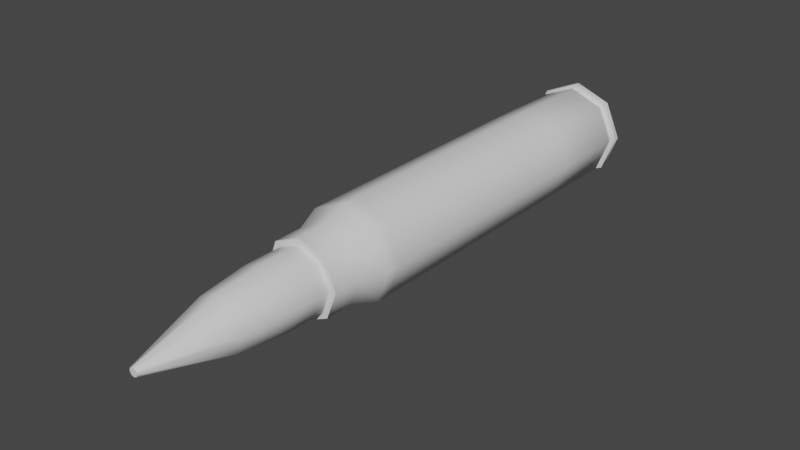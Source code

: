 # Source: bullet.blend  (saved by Blender 3.3.6; exported with 4.5.12 LTS)
import bpy
from mathutils import Matrix  # noqa: F401  (used for matrix-valued properties, if any)

bpy.ops.wm.read_factory_settings(use_empty=True)
scene = bpy.context.scene
scene.name = 'Scene'

# ---- collections
col_collection = bpy.data.collections.new('Collection'); scene.collection.children.link(col_collection)

# ---- materials (node trees are filled in below, after node groups)
mat_messing = bpy.data.materials.new('Messing')
mat_messing.use_transparent_shadow = False
mat_material23 = bpy.data.materials.new('material23')
mat_material23.use_transparent_shadow = False

# ---- material node trees
mat_messing.use_nodes = True; mat_messing.node_tree.nodes.clear()
_N = mat_messing.node_tree.nodes; _L = mat_messing.node_tree.links
n0 = _N.new('ShaderNodeBsdfPrincipled'); n0.name = 'Principled BSDF'; n0.location = (10, 300)
n0.distribution = 'GGX'
n0.subsurface_method = 'RANDOM_WALK_SKIN'
n0.inputs[3].default_value = 1.45
n0.inputs[27].default_value = (0.0, 0.0, 0.0, 1.0)
n0.inputs[28].default_value = 1.0
n1 = _N.new('ShaderNodeOutputMaterial'); n1.name = 'Material Output'; n1.location = (300, 300)
_L.new(n0.outputs[0], n1.inputs[0])
n1.is_active_output = True
mat_material23.use_nodes = True; mat_material23.node_tree.nodes.clear()
_N = mat_material23.node_tree.nodes; _L = mat_material23.node_tree.links
n0 = _N.new('ShaderNodeBsdfPrincipled'); n0.name = 'Principled BSDF'; n0.location = (10, 300)
n0.distribution = 'GGX'
n0.subsurface_method = 'RANDOM_WALK_SKIN'
n0.inputs[3].default_value = 1.45
n0.inputs[27].default_value = (0.0, 0.0, 0.0, 1.0)
n0.inputs[28].default_value = 1.0
n1 = _N.new('ShaderNodeOutputMaterial'); n1.name = 'Material Output'; n1.location = (300, 300)
_L.new(n0.outputs[0], n1.inputs[0])
n1.is_active_output = True

# ---- world
world_world = bpy.data.worlds.new('World'); scene.world = world_world
world_world.use_nodes = True; world_world.node_tree.nodes.clear()
_N = world_world.node_tree.nodes; _L = world_world.node_tree.links
n0 = _N.new('ShaderNodeOutputWorld'); n0.name = 'World Output'; n0.location = (300, 300)
n1 = _N.new('ShaderNodeBackground'); n1.name = 'Background'; n1.location = (10, 300)
n1.inputs[0].default_value = (0.05088, 0.05088, 0.05088, 1.0)
_L.new(n1.outputs[0], n0.inputs[0])
n0.is_active_output = True
world_world.color = (0.05088, 0.05088, 0.05088)
world_world.use_sun_shadow = False
world_world.sun_shadow_jitter_overblur = 0.0

# ---- meshes
me_bullet = bpy.data.meshes.new('bullet')
me_bullet.from_pydata([(0.1964, 1.335, 0.0), (0.1964, 0.9876, 0.0), (0.1389, 0.9876, -0.1389), (0.1389, 1.335, -0.1389), (-8.586e-09, 0.9876, -0.1964), (-8.586e-09, 1.335, -0.1964), (-0.1389, 0.9876, -0.1389), (-0.1389, 1.335, -0.1389), (-0.1964, 0.9876, 1.717e-08), (-0.1964, 1.335, 1.717e-08), (-0.1389, 0.9876, 0.1389), (-0.1389, 1.335, 0.1389), (2.342e-09, 0.9876, 0.1964), (2.342e-09, 1.335, 0.1964), (0.1389, 0.9876, 0.1389), (0.1389, 1.335, 0.1389), (0.1964, 0.6399, 0.0), (0.1389, 0.6399, -0.1389), (-8.586e-09, 0.6399, -0.1964), (-0.1389, 0.6399, -0.1389), (-0.1964, 0.6399, 1.717e-08), (-0.1389, 0.6399, 0.1389), (2.342e-09, 0.6399, 0.1964), (0.1389, 0.6399, 0.1389), (0.1964, 0.2923, 0.0), (0.1389, 0.2923, -0.1389), (-8.586e-09, 0.2923, -0.1964), (-0.1389, 0.2923, -0.1389), (-0.1964, 0.2923, 1.717e-08), (-0.1389, 0.2923, 0.1389), (2.342e-09, 0.2923, 0.1964), (0.1389, 0.2923, 0.1389), (0.1964, -0.05539, 0.0), (0.1389, -0.05539, -0.1389), (-8.586e-09, -0.05539, -0.1964), (-0.1389, -0.05539, -0.1389), (-0.1964, -0.05539, 1.717e-08), (-0.1389, -0.05539, 0.1389), (2.342e-09, -0.05539, 0.1964), (0.1389, -0.05539, 0.1389), (0.0004151, -0.09557, 0.0004151), (6.447e-10, -0.09557, 0.0005871), (-0.0004151, -0.09557, 0.0004151), (-0.0005871, -0.09557, -2.208e-11), (-0.0004151, -0.09557, -0.0004151), (7.46e-10, -0.09557, -0.0005871), (0.0004151, -0.09557, -0.0004151), (0.0005871, -0.09557, 7.34e-11), (0.01735, 2.309, 1.828e-09), (0.01227, 2.309, -0.01227), (5.006e-08, 2.309, -0.01735), (-0.01227, 2.309, -0.01227), (-0.01735, 2.309, -3.109e-10), (-0.01227, 2.309, 0.01227), (4.973e-08, 2.309, 0.01735), (0.01227, 2.309, 0.01227), (0.1389, 1.391, -0.1389), (0.1964, 1.391, 3.552e-09), (0.1389, 1.391, 0.1389), (-1.699e-08, 1.391, -0.1964), (-0.1389, 1.391, -0.1389), (-0.1964, 1.391, 1.362e-08), (-0.1389, 1.391, 0.1389), (-1.317e-08, 1.391, 0.1964), (0.1104, 1.495, -0.1104), (0.1562, 1.495, 8.488e-09), (-2.686e-08, 1.495, -0.1562), (0.1104, 1.495, 0.1104), (-2.705e-08, 1.495, 0.1562), (-0.1104, 1.495, -0.1104), (-0.1562, 1.495, 5.168e-09), (-0.1104, 1.495, 0.1104), (0.1104, 1.614, -0.1104), (0.1562, 1.614, 7.75e-09), (-9.092e-09, 1.614, -0.1562), (0.1104, 1.614, 0.1104), (-0.1104, 1.614, -0.1104), (-7.801e-09, 1.614, 0.1562), (-0.1104, 1.614, 0.1104), (-0.1562, 1.614, 5.906e-09), (0.09241, 1.614, -0.09241), (0.1307, 1.614, 9.358e-09), (-7.301e-09, 1.614, -0.1307), (0.09241, 1.614, 0.09241), (-0.09241, 1.614, -0.09241), (-6.833e-09, 1.614, 0.1307), (-0.1307, 1.614, 2.067e-09), (-0.09241, 1.614, 0.09241), (0.09241, 1.774, -0.09241), (0.1307, 1.774, 1.172e-08), (-2.045e-08, 1.774, -0.1307), (0.09241, 1.774, 0.09241), (-0.09241, 1.774, -0.09241), (-2.471e-08, 1.774, 0.1307), (-0.1307, 1.774, -2.965e-10), (-0.09241, 1.774, 0.09241), (0.07623, 1.98, -0.07623), (0.1078, 1.98, 1.011e-08), (7.125e-10, 1.98, -0.1078), (0.07623, 1.98, 0.07623), (-0.07623, 1.98, -0.07623), (-6.279e-09, 1.98, 0.1078), (-0.1078, 1.98, -6.901e-10), (-0.07623, 1.98, 0.07623), (0.1831, -0.0759, 3.052e-09), (0.1295, -0.0759, -0.1295), (0.1295, -0.0759, 0.1295), (-4.951e-09, -0.0759, -0.1831), (-0.1295, -0.0759, -0.1295), (-0.1831, -0.0759, 1.295e-08), (-0.1295, -0.0759, 0.1295), (-8.691e-10, -0.0759, 0.1831), (0.1831, -0.08885, 6.364e-09), (0.1295, -0.08885, -0.1295), (0.1295, -0.08885, 0.1295), (-1.675e-09, -0.08885, -0.1831), (-4.216e-09, -0.08885, 0.1831), (-0.1295, -0.08885, -0.1295), (-0.1831, -0.08885, 9.643e-09), (-0.1295, -0.08885, 0.1295), (0.2055, -0.08885, 1.648e-08), (0.1453, -0.08885, -0.1453), (0.1453, -0.08885, 0.1453), (5.208e-09, -0.08885, -0.2055), (-1.182e-08, -0.08885, 0.2055), (-0.1453, -0.08885, -0.1453), (-0.1453, -0.08885, 0.1453), (-0.2055, -0.08885, 1.482e-09), (0.2055, -0.1086, 1.648e-08), (0.1453, -0.1086, -0.1453), (0.1453, -0.1086, 0.1453), (5.144e-09, -0.1086, -0.2055), (-1.188e-08, -0.1086, 0.2055), (-0.1453, -0.1086, -0.1453), (-0.1453, -0.1086, 0.1453), (-0.2055, -0.1086, 1.482e-09), (0.106, -0.1086, 8.831e-09), (0.07492, -0.1086, -0.07492), (0.07492, -0.1086, 0.07492), (2.985e-09, -0.1086, -0.106), (-6.46e-09, -0.1086, 0.106), (-0.07492, -0.1086, -0.07492), (-0.07492, -0.1086, 0.07492), (-0.106, -0.1086, 4.322e-10), (0.106, -0.09815, 1.125e-08), (0.07492, -0.09815, -0.07492), (0.07492, -0.09815, 0.07492), (5.313e-09, -0.09815, -0.106), (-8.965e-09, -0.09815, 0.106), (-0.07492, -0.09815, -0.07492), (-0.07492, -0.09815, 0.07492), (-0.106, -0.09815, -1.985e-09), (0.09692, -0.09815, 1.144e-08), (0.06853, -0.09815, -0.06853), (0.06853, -0.09815, 0.06853), (6.011e-09, -0.09815, -0.09692), (-9.351e-09, -0.09815, 0.09692), (-0.06853, -0.09815, -0.06853), (-0.06853, -0.09815, 0.06853), (-0.09692, -0.09815, -2.966e-09), (0.09692, -0.1086, 1.052e-08), (0.06853, -0.1086, -0.06853), (0.06853, -0.1086, 0.06853), (4.943e-09, -0.1086, -0.09692), (-8.588e-09, -0.1086, 0.09692), (-0.06853, -0.1086, -0.06853), (-0.06853, -0.1086, 0.06853), (-0.09692, -0.1086, -2.05e-09), (0.03899, -0.1086, 3.887e-09), (0.02757, -0.1086, -0.02757), (0.02757, -0.1086, 0.02757), (1.642e-09, -0.1086, -0.03899), (-3.108e-09, -0.1086, 0.03899), (-0.02757, -0.1086, -0.02757), (-0.02757, -0.1086, 0.02757), (-0.03899, -0.1086, -4.778e-10)], [], [(0, 1, 2, 3), (3, 2, 4, 5), (5, 4, 6, 7), (7, 6, 8, 9), (9, 8, 10, 11), (11, 10, 12, 13), (13, 12, 14, 15), (15, 14, 1, 0), (1, 16, 17, 2), (2, 17, 18, 4), (4, 18, 19, 6), (6, 19, 20, 8), (8, 20, 21, 10), (10, 21, 22, 12), (12, 22, 23, 14), (14, 23, 16, 1), (16, 24, 25, 17), (17, 25, 26, 18), (18, 26, 27, 19), (19, 27, 28, 20), (20, 28, 29, 21), (21, 29, 30, 22), (22, 30, 31, 23), (23, 31, 24, 16), (24, 32, 33, 25), (25, 33, 34, 26), (26, 34, 35, 27), (27, 35, 36, 28), (28, 36, 37, 29), (29, 37, 38, 30), (30, 38, 39, 31), (31, 39, 32, 24), (40, 41, 42, 43, 44, 45, 46, 47), (48, 49, 50, 51, 52, 53, 54, 55), (0, 3, 56, 57), (15, 0, 57, 58), (3, 5, 59, 56), (5, 7, 60, 59), (7, 9, 61, 60), (9, 11, 62, 61), (11, 13, 63, 62), (13, 15, 58, 63), (57, 56, 64, 65), (56, 59, 66, 64), (58, 57, 65, 67), (63, 58, 67, 68), (59, 60, 69, 66), (60, 61, 70, 69), (61, 62, 71, 70), (62, 63, 68, 71), (65, 64, 72, 73), (64, 66, 74, 72), (67, 65, 73, 75), (66, 69, 76, 74), (68, 67, 75, 77), (71, 68, 77, 78), (69, 70, 79, 76), (70, 71, 78, 79), (73, 72, 80, 81), (72, 74, 82, 80), (75, 73, 81, 83), (74, 76, 84, 82), (77, 75, 83, 85), (76, 79, 86, 84), (78, 77, 85, 87), (79, 78, 87, 86), (81, 80, 88, 89), (80, 82, 90, 88), (83, 81, 89, 91), (82, 84, 92, 90), (85, 83, 91, 93), (84, 86, 94, 92), (87, 85, 93, 95), (86, 87, 95, 94), (89, 88, 96, 97), (88, 90, 98, 96), (91, 89, 97, 99), (90, 92, 100, 98), (93, 91, 99, 101), (92, 94, 102, 100), (95, 93, 101, 103), (94, 95, 103, 102), (97, 96, 49, 48), (96, 98, 50, 49), (99, 97, 48, 55), (98, 100, 51, 50), (101, 99, 55, 54), (100, 102, 52, 51), (103, 101, 54, 53), (102, 103, 53, 52), (33, 32, 104, 105), (32, 39, 106, 104), (34, 33, 105, 107), (35, 34, 107, 108), (36, 35, 108, 109), (37, 36, 109, 110), (38, 37, 110, 111), (39, 38, 111, 106), (105, 104, 112, 113), (104, 106, 114, 112), (107, 105, 113, 115), (106, 111, 116, 114), (108, 107, 115, 117), (109, 108, 117, 118), (110, 109, 118, 119), (111, 110, 119, 116), (113, 112, 120, 121), (112, 114, 122, 120), (115, 113, 121, 123), (114, 116, 124, 122), (117, 115, 123, 125), (116, 119, 126, 124), (118, 117, 125, 127), (119, 118, 127, 126), (121, 120, 128, 129), (120, 122, 130, 128), (123, 121, 129, 131), (122, 124, 132, 130), (125, 123, 131, 133), (124, 126, 134, 132), (127, 125, 133, 135), (126, 127, 135, 134), (129, 128, 136, 137), (128, 130, 138, 136), (131, 129, 137, 139), (130, 132, 140, 138), (133, 131, 139, 141), (132, 134, 142, 140), (135, 133, 141, 143), (134, 135, 143, 142), (137, 136, 144, 145), (136, 138, 146, 144), (139, 137, 145, 147), (138, 140, 148, 146), (141, 139, 147, 149), (140, 142, 150, 148), (143, 141, 149, 151), (142, 143, 151, 150), (145, 144, 152, 153), (144, 146, 154, 152), (147, 145, 153, 155), (146, 148, 156, 154), (149, 147, 155, 157), (148, 150, 158, 156), (151, 149, 157, 159), (150, 151, 159, 158), (153, 152, 160, 161), (152, 154, 162, 160), (155, 153, 161, 163), (154, 156, 164, 162), (157, 155, 163, 165), (156, 158, 166, 164), (159, 157, 165, 167), (158, 159, 167, 166), (161, 160, 168, 169), (160, 162, 170, 168), (163, 161, 169, 171), (162, 164, 172, 170), (165, 163, 171, 173), (164, 166, 174, 172), (167, 165, 173, 175), (166, 167, 175, 174), (169, 168, 47, 46), (168, 170, 40, 47), (171, 169, 46, 45), (170, 172, 41, 40), (173, 171, 45, 44), (172, 174, 42, 41), (175, 173, 44, 43), (174, 175, 43, 42)])
me_bullet.polygons.foreach_set('use_smooth', [True] * 170)
me_bullet.polygons.foreach_set('material_index', [0, 0, 0, 0, 0, 0, 0, 0, 0, 0, 0, 0, 0, 0, 0, 0, 0, 0, 0, 0, 0, 0, 0, 0, 0, 0, 0, 0, 0, 0, 0, 0, 0, 1, 0, 0, 0, 0, 0, 0, 0, 0, 0, 0, 0, 0, 0, 0, 0, 0, 0, 0, 0, 0, 0, 0, 0, 0, 0, 0, 0, 0, 0, 0, 0, 0, 1, 1, 1, 1, 1, 1, 1, 1, 1, 1, 1, 1, 1, 1, 1, 1, 1, 1, 1, 1, 1, 1, 1, 1, 0, 0, 0, 0, 0, 0, 0, 0, 0, 0, 0, 0, 0, 0, 0, 0, 0, 0, 0, 0, 0, 0, 0, 0, 0, 0, 0, 0, 0, 0, 0, 0, 0, 0, 0, 0, 0, 0, 0, 0, 0, 0, 0, 0, 0, 0, 0, 0, 0, 0, 0, 0, 0, 0, 0, 0, 0, 0, 0, 0, 0, 0, 0, 0, 0, 0, 0, 0, 0, 0, 0, 0, 0, 0, 0, 0, 0, 0, 0, 0])
_k = set([(40, 47), (40, 170), (42, 43), (42, 174), (43, 44), (43, 175), (44, 173), (46, 47), (47, 168), (48, 49), (48, 55), (49, 50), (50, 51), (51, 52), (52, 53), (53, 54), (54, 55), (72, 73), (72, 74), (73, 75), (74, 76), (75, 77), (76, 79), (77, 78), (78, 79), (80, 81), (80, 82), (81, 83), (82, 84), (83, 85), (84, 86), (85, 87), (86, 87), (112, 113), (112, 114), (113, 115), (114, 116), (115, 117), (116, 119), (117, 118), (118, 119), (120, 121), (120, 122), (121, 123), (122, 124), (123, 125), (124, 126), (125, 127), (126, 127), (128, 129), (128, 130), (129, 131), (130, 132), (131, 133), (132, 134), (133, 135), (134, 135), (136, 137), (136, 138), (137, 139), (138, 140), (139, 141), (140, 142), (141, 143), (142, 143), (144, 145), (144, 146), (145, 147), (146, 148), (147, 149), (148, 150), (149, 151), (150, 151), (152, 153), (152, 154), (153, 155), (154, 156), (155, 157), (156, 158), (157, 159), (158, 159), (160, 161), (160, 162), (161, 163), (162, 164), (163, 165), (164, 166), (165, 167), (166, 167), (168, 169), (168, 170), (173, 175), (174, 175)])
me_bullet.attributes.new('sharp_edge', 'BOOLEAN', 'EDGE').data.foreach_set('value', [ (min(e.vertices), max(e.vertices)) in _k for e in me_bullet.edges])
me_bullet.materials.append(mat_messing)
me_bullet.materials.append(mat_material23)
me_bullet.update()
me_bullet.normals_split_custom_set([tuple(v) for v in zip(*[iter([1.0, 0.0, -1.027e-08, 1.0, 0.0, 0.0, 0.7071, 0.0, -0.7071, 0.7071, 0.0, -0.7071, 0.7071, 0.0, -0.7071, 0.7071, 0.0, -0.7071, -5.134e-08, 0.0, -1.0, 3.183e-07, 0.0, -1.0, 3.183e-07, 0.0, -1.0, -5.134e-08, 0.0, -1.0, -0.7071, 0.0, -0.7071, -0.7071, 0.0, -0.7071, -0.7071, 0.0, -0.7071, -0.7071, 0.0, -0.7071, -1.0, 0.0, 7.188e-08, -1.0, 0.0, 7.188e-08, -1.0, 0.0, 7.188e-08, -1.0, 0.0, 7.188e-08, -0.7071, 0.0, 0.7071, -0.7071, -1.515e-08, 0.7071, -0.7071, -1.515e-08, 0.7071, -0.7071, 0.0, 0.7071, 1.027e-08, 0.0, 1.0, -1.335e-07, -1.836e-14, 1.0, -1.335e-07, -1.836e-14, 1.0, 1.027e-08, 0.0, 1.0, 0.7071, 0.0, 0.7071, 0.7071, 1.515e-08, 0.7071, 0.7071, 1.515e-08, 0.7071, 0.7071, 0.0, 0.7071, 1.0, 0.0, 0.0, 1.0, 0.0, -1.027e-08, 1.0, 0.0, 0.0, 1.0, 0.0, 0.0, 0.7071, 0.0, -0.7071, 0.7071, 0.0, -0.7071, 0.7071, 0.0, -0.7071, 0.7071, 0.0, -0.7071, -3.08e-08, 0.0, -1.0, -5.134e-08, 0.0, -1.0, -5.134e-08, 0.0, -1.0, -3.08e-08, 0.0, -1.0, -0.7071, 0.0, -0.7071, -0.7071, 0.0, -0.7071, -0.7071, 0.0, -0.7071, -0.7071, 0.0, -0.7071, -1.0, 0.0, 5.134e-08, -1.0, 0.0, 7.188e-08, -1.0, 0.0, 7.188e-08, -1.0, 0.0, 5.134e-08, -0.7071, 0.0, 0.7071, -0.7071, 0.0, 0.7071, -0.7071, 0.0, 0.7071, -0.7071, 0.0, 0.7071, 0.0, 0.0, 1.0, 1.027e-08, 0.0, 1.0, 1.027e-08, 0.0, 1.0, 0.0, 0.0, 1.0, 0.7071, 0.0, 0.7071, 0.7071, 0.0, 0.7071, 0.7071, 0.0, 0.7071, 0.7071, 0.0, 0.7071, 1.0, 0.0, 0.0, 1.0, 0.0, 0.0, 1.0, 0.0, 0.0, 1.0, 0.0, 0.0, 0.7071, 0.0, -0.7071, 0.7071, 0.0, -0.7071, 0.7071, 0.0, -0.7071, 0.7071, 0.0, -0.7071, 0.0, 0.0, -1.0, -3.08e-08, 0.0, -1.0, -3.08e-08, 0.0, -1.0, 0.0, 0.0, -1.0, -0.7071, 0.0, -0.7071, -0.7071, 0.0, -0.7071, -0.7071, 0.0, -0.7071, -0.7071, 0.0, -0.7071, -1.0, 0.0, 7.188e-08, -1.0, 0.0, 5.134e-08, -1.0, 0.0, 5.134e-08, -1.0, 0.0, 7.188e-08, -0.7071, 0.0, 0.7071, -0.7071, 0.0, 0.7071, -0.7071, 0.0, 0.7071, -0.7071, 0.0, 0.7071, -1.027e-08, 0.0, 1.0, 0.0, 0.0, 1.0, 0.0, 0.0, 1.0, -1.027e-08, 0.0, 1.0, 0.7071, 0.0, 0.7071, 0.7071, 0.0, 0.7071, 0.7071, 0.0, 0.7071, 0.7071, 0.0, 0.7071, 1.0, 0.0, 0.0, 1.0, 0.0, 0.0, 1.0, 0.0, 0.0, 0.9579, -0.2871, 7.511e-07, 0.6773, -0.2872, -0.6773, 0.7071, 0.0, -0.7071, 0.7071, 0.0, -0.7071, 0.6773, -0.2872, -0.6773, -2.034e-06, -0.2871, -0.9579, 0.0, 0.0, -1.0, 0.0, 0.0, -1.0, -2.034e-06, -0.2871, -0.9579, -0.6773, -0.2872, -0.6773, -0.7071, 0.0, -0.7071, -0.7071, 0.0, -0.7071, -0.6773, -0.2872, -0.6773, -0.9579, -0.2871, 6.144e-06, -1.0, 0.0, 7.188e-08, -1.0, 0.0, 7.188e-08, -0.9579, -0.2871, 6.144e-06, -0.6773, -0.2872, 0.6773, -0.7071, 0.0, 0.7071, -0.7071, 0.0, 0.7071, -0.6773, -0.2872, 0.6773, 2.045e-06, -0.2871, 0.9579, -1.027e-08, 0.0, 1.0, -1.027e-08, 0.0, 1.0, 2.045e-06, -0.2871, 0.9579, 0.6773, -0.2872, 0.6773, 0.7071, 0.0, 0.7071, 0.7071, 0.0, 0.7071, 0.6773, -0.2872, 0.6773, 0.9579, -0.2871, 7.511e-07, 1.0, 0.0, 0.0, -0.0672, -0.9845, -0.1622, -2.696e-07, -0.9762, -0.2168, 0.0672, -0.9845, -0.1622, 0.0, -1.0, -5.598e-06, 0.0672, -0.9845, 0.1622, 2.822e-07, -0.9762, 0.2167, -0.1533, -0.9762, 0.1533, 0.0, -1.0, -5.598e-06, 0.0, 1.0, -6.564e-06, 0.0, 1.0, -6.564e-06, 0.0, 1.0, -6.564e-06, 0.0, 1.0, -6.564e-06, 0.0, 1.0, -6.564e-06, 0.0, 1.0, -6.564e-06, 0.0, 1.0, -6.564e-06, 0.0, 1.0, -6.564e-06, 1.0, 0.0, -1.027e-08, 0.7071, 0.0, -0.7071, 0.695, 0.1842, -0.695, 0.9829, 0.1842, -2.442e-06, 0.7071, 1.515e-08, 0.7071, 1.0, 0.0, -1.027e-08, 0.9829, 0.1842, -2.442e-06, 0.695, 0.1842, 0.695, 0.7071, 0.0, -0.7071, 3.183e-07, 0.0, -1.0, -3.923e-08, 0.1842, -0.9829, 0.695, 0.1842, -0.695, 3.183e-07, 0.0, -1.0, -0.7071, 0.0, -0.7071, -0.695, 0.1842, -0.695, -3.923e-08, 0.1842, -0.9829, -0.7071, 0.0, -0.7071, -1.0, 0.0, 7.188e-08, -0.9829, 0.1842, 3.327e-07, -0.695, 0.1842, -0.695, -1.0, 0.0, 7.188e-08, -0.7071, -1.515e-08, 0.7071, -0.695, 0.1842, 0.695, -0.9829, 0.1842, 3.327e-07, -0.7071, -1.515e-08, 0.7071, -1.335e-07, -1.836e-14, 1.0, 2.852e-08, 0.1842, 0.9829, -0.695, 0.1842, 0.695, -1.335e-07, -1.836e-14, 1.0, 0.7071, 1.515e-08, 0.7071, 0.695, 0.1842, 0.695, 2.852e-08, 0.1842, 0.9829, 0.9829, 0.1842, -2.442e-06, 0.695, 0.1842, -0.695, 0.695, 0.1842, -0.695, 0.9829, 0.1842, 5.929e-08, 0.695, 0.1842, -0.695, -3.923e-08, 0.1842, -0.9829, 5.037e-07, 0.1842, -0.9829, 0.695, 0.1842, -0.695, 0.695, 0.1842, 0.695, 0.9829, 0.1842, -2.442e-06, 0.9829, 0.1842, 5.929e-08, 0.695, 0.1842, 0.695, 2.852e-08, 0.1842, 0.9829, 0.695, 0.1842, 0.695, 0.695, 0.1842, 0.695, -1.481e-07, 0.1842, 0.9829, -3.923e-08, 0.1842, -0.9829, -0.695, 0.1842, -0.695, -0.695, 0.1842, -0.695, 5.037e-07, 0.1842, -0.9829, -0.695, 0.1842, -0.695, -0.9829, 0.1842, 3.327e-07, -0.9829, 0.1842, -5.733e-07, -0.695, 0.1842, -0.695, -0.9829, 0.1842, 3.327e-07, -0.695, 0.1842, 0.695, -0.695, 0.1842, 0.695, -0.9829, 0.1842, -5.733e-07, -0.695, 0.1842, 0.695, 2.852e-08, 0.1842, 0.9829, -1.481e-07, 0.1842, 0.9829, -0.695, 0.1842, 0.695, 0.9829, 0.1842, 5.929e-08, 0.695, 0.1842, -0.695, 0.7071, -1.769e-08, -0.7071, 1.0, 0.0, 4.107e-08, 0.695, 0.1842, -0.695, 5.037e-07, 0.1842, -0.9829, 2.054e-08, -2.448e-15, -1.0, 0.7071, -1.769e-08, -0.7071, 0.695, 0.1842, 0.695, 0.9829, 0.1842, 5.929e-08, 1.0, 0.0, 4.107e-08, 0.7071, -1.769e-08, 0.7071, 5.037e-07, 0.1842, -0.9829, -0.695, 0.1842, -0.695, -0.7071, 1.769e-08, -0.7071, 2.054e-08, -2.448e-15, -1.0, -1.481e-07, 0.1842, 0.9829, 0.695, 0.1842, 0.695, 0.7071, -1.769e-08, 0.7071, 6.161e-08, -4.896e-15, 1.0, -0.695, 0.1842, 0.695, -1.481e-07, 0.1842, 0.9829, 6.161e-08, -4.896e-15, 1.0, -0.7071, 1.769e-08, 0.7071, -0.695, 0.1842, -0.695, -0.9829, 0.1842, -5.733e-07, -1.0, 0.0, 4.107e-08, -0.7071, 1.769e-08, -0.7071, -0.9829, 0.1842, -5.733e-07, -0.695, 0.1842, 0.695, -0.7071, 1.769e-08, 0.7071, -1.0, 0.0, 4.107e-08, 0.0, 1.0, -9.65e-14, 0.0, 1.0, 7.2e-07, 0.0, 1.0, 7.2e-07, 0.0, 1.0, -3.474e-13, 0.0, 1.0, 7.2e-07, 0.0, 1.0, 0.0, 0.0, 1.0, 0.0, 0.0, 1.0, 7.2e-07, 0.0, 1.0, -7.2e-07, 0.0, 1.0, -9.65e-14, 0.0, 1.0, -3.474e-13, 0.0, 1.0, -7.2e-07, 0.0, 1.0, 0.0, 0.0, 1.0, 7.2e-07, 0.0, 1.0, 7.2e-07, 0.0, 1.0, 0.0, 0.0, 1.0, 0.0, 0.0, 1.0, -7.2e-07, 0.0, 1.0, -7.2e-07, 0.0, 1.0, 0.0, 0.0, 1.0, 7.2e-07, 0.0, 1.0, -1.448e-13, 0.0, 1.0, 1.158e-13, 0.0, 1.0, 7.2e-07, 0.0, 1.0, -7.2e-07, 0.0, 1.0, 0.0, 0.0, 1.0, 0.0, 0.0, 1.0, -7.2e-07, 0.0, 1.0, -1.448e-13, 0.0, 1.0, -7.2e-07, 0.0, 1.0, -7.2e-07, 0.0, 1.0, 1.158e-13, 1.0, 7.344e-15, 6.161e-08, 0.7071, -2.357e-08, -0.7071, 0.706, 0.05535, -0.706, 0.9985, 0.05541, 8.924e-08, 0.7071, -2.357e-08, -0.7071, -1.232e-07, -3.928e-09, -1.0, 1.036e-08, 0.05541, -0.9985, 0.706, 0.05535, -0.706, 0.7071, 3.928e-08, 0.7071, 1.0, 7.344e-15, 6.161e-08, 0.9985, 0.05541, 8.924e-08, 0.706, 0.0553, 0.706, -1.232e-07, -3.928e-09, -1.0, -0.7071, -1.178e-08, -0.7071, -0.706, 0.05535, -0.706, 1.036e-08, 0.05541, -0.9985, 1.848e-07, -3.928e-09, 1.0, 0.7071, 3.928e-08, 0.7071, 0.706, 0.0553, 0.706, 4.354e-07, 0.05541, 0.9985, -0.7071, -1.178e-08, -0.7071, -1.0, 0.0, 0.0, -0.9985, 0.05541, -8.328e-08, -0.706, 0.05535, -0.706, -0.7071, -1.178e-08, 0.7071, 1.848e-07, -3.928e-09, 1.0, 4.354e-07, 0.05541, 0.9985, -0.706, 0.0553, 0.706, -1.0, 0.0, 0.0, -0.7071, -1.178e-08, 0.7071, -0.706, 0.0553, 0.706, -0.9985, 0.05541, -8.328e-08, 0.9985, 0.05541, 8.924e-08, 0.706, 0.05535, -0.706, 0.6944, 0.1887, -0.6944, 0.982, 0.1887, 3.537e-07, 0.706, 0.05535, -0.706, 1.036e-08, 0.05541, -0.9985, 4.112e-08, 0.1887, -0.982, 0.6944, 0.1887, -0.6944, 0.706, 0.0553, 0.706, 0.9985, 0.05541, 8.924e-08, 0.982, 0.1887, 3.537e-07, 0.6944, 0.1887, 0.6944, 1.036e-08, 0.05541, -0.9985, -0.706, 0.05535, -0.706, -0.6944, 0.1887, -0.6944, 4.112e-08, 0.1887, -0.982, 4.354e-07, 0.05541, 0.9985, 0.706, 0.0553, 0.706, 0.6944, 0.1887, 0.6944, -1.65e-07, 0.1887, 0.982, -0.706, 0.05535, -0.706, -0.9985, 0.05541, -8.328e-08, -0.982, 0.1887, 2.314e-07, -0.6944, 0.1887, -0.6944, -0.706, 0.0553, 0.706, 4.354e-07, 0.05541, 0.9985, -1.65e-07, 0.1887, 0.982, -0.6944, 0.1887, 0.6944, -0.9985, 0.05541, -8.328e-08, -0.706, 0.0553, 0.706, -0.6944, 0.1887, 0.6944, -0.982, 0.1887, 2.314e-07, 0.982, 0.1887, 3.537e-07, 0.6944, 0.1887, -0.6944, 0.6817, 0.2654, -0.6817, 0.9641, 0.2654, 3.837e-08, 0.6944, 0.1887, -0.6944, 4.112e-08, 0.1887, -0.982, 5.372e-07, 0.2654, -0.9641, 0.6817, 0.2654, -0.6817, 0.6944, 0.1887, 0.6944, 0.982, 0.1887, 3.537e-07, 0.9641, 0.2654, 3.837e-08, 0.6817, 0.2654, 0.6817, 4.112e-08, 0.1887, -0.982, -0.6944, 0.1887, -0.6944, -0.6817, 0.2654, -0.6817, 5.372e-07, 0.2654, -0.9641, -1.65e-07, 0.1887, 0.982, 0.6944, 0.1887, 0.6944, 0.6817, 0.2654, 0.6817, 4.989e-07, 0.2654, 0.9641, -0.6944, 0.1887, -0.6944, -0.982, 0.1887, 2.314e-07, -0.9641, 0.2654, 0.0, -0.6817, 0.2654, -0.6817, -0.6944, 0.1887, 0.6944, -1.65e-07, 0.1887, 0.982, 4.989e-07, 0.2654, 0.9641, -0.6817, 0.2654, 0.6817, -0.982, 0.1887, 2.314e-07, -0.6944, 0.1887, 0.6944, -0.6817, 0.2654, 0.6817, -0.9641, 0.2654, 0.0, 0.6773, -0.2872, -0.6773, 0.9579, -0.2871, 7.511e-07, 0.9579, -0.2872, 4.976e-07, 0.6773, -0.2872, -0.6773, 0.9579, -0.2871, 7.511e-07, 0.6773, -0.2872, 0.6773, 0.6773, -0.2872, 0.6773, 0.9579, -0.2872, 4.976e-07, -2.034e-06, -0.2871, -0.9579, 0.6773, -0.2872, -0.6773, 0.6773, -0.2872, -0.6773, 1.688e-08, -0.2872, -0.9579, -0.6773, -0.2872, -0.6773, -2.034e-06, -0.2871, -0.9579, 1.688e-08, -0.2872, -0.9579, -0.6773, -0.2872, -0.6773, -0.9579, -0.2871, 6.144e-06, -0.6773, -0.2872, -0.6773, -0.6773, -0.2872, -0.6773, -0.9579, -0.2872, 3.29e-08, -0.6773, -0.2872, 0.6773, -0.9579, -0.2871, 6.144e-06, -0.9579, -0.2872, 3.29e-08, -0.6773, -0.2872, 0.6773, 2.045e-06, -0.2871, 0.9579, -0.6773, -0.2872, 0.6773, -0.6773, -0.2872, 0.6773, 1.238e-08, -0.2872, 0.9579, 0.6773, -0.2872, 0.6773, 2.045e-06, -0.2871, 0.9579, 1.238e-08, -0.2872, 0.9579, 0.6773, -0.2872, 0.6773, 0.6773, -0.2872, -0.6773, 0.9579, -0.2872, 4.976e-07, 1.0, 0.0, 6.161e-08, 0.7071, 0.0, -0.7071, 0.9579, -0.2872, 4.976e-07, 0.6773, -0.2872, 0.6773, 0.7071, 0.0, 0.7071, 1.0, 0.0, 6.161e-08, 1.688e-08, -0.2872, -0.9579, 0.6773, -0.2872, -0.6773, 0.7071, 0.0, -0.7071, 6.161e-08, 0.0, -1.0, 0.6773, -0.2872, 0.6773, 1.238e-08, -0.2872, 0.9579, -6.161e-08, 0.0, 1.0, 0.7071, 0.0, 0.7071, -0.6773, -0.2872, -0.6773, 1.688e-08, -0.2872, -0.9579, 6.161e-08, 0.0, -1.0, -0.7071, 0.0, -0.7071, -0.9579, -0.2872, 3.29e-08, -0.6773, -0.2872, -0.6773, -0.7071, 0.0, -0.7071, -1.0, 0.0, -6.161e-08, -0.6773, -0.2872, 0.6773, -0.9579, -0.2872, 3.29e-08, -1.0, 0.0, -6.161e-08, -0.7071, 0.0, 0.7071, 1.238e-08, -0.2872, 0.9579, -0.6773, -0.2872, 0.6773, -0.7071, 0.0, 0.7071, -6.161e-08, 0.0, 1.0, 0.0, 1.0, -7.582e-08, 0.0, 1.0, 7.582e-08, 0.0, 1.0, 7.582e-08, 0.0, 1.0, -7.582e-08, 0.0, 1.0, 7.582e-08, 0.0, 1.0, 0.0, 0.0, 1.0, 0.0, 0.0, 1.0, 7.582e-08, 0.0, 1.0, 4.342e-14, 0.0, 1.0, -7.582e-08, 0.0, 1.0, -7.582e-08, 0.0, 1.0, -8.444e-14, 0.0, 1.0, 0.0, 0.0, 1.0, -1.516e-07, 0.0, 1.0, -1.516e-07, 0.0, 1.0, 0.0, 0.0, 1.0, 1.516e-07, 0.0, 1.0, 4.342e-14, 0.0, 1.0, -8.444e-14, 0.0, 1.0, 1.516e-07, 0.0, 1.0, -1.516e-07, 0.0, 1.0, -2.274e-07, 0.0, 1.0, -2.274e-07, 0.0, 1.0, -1.516e-07, 0.0, 1.0, -7.582e-08, 0.0, 1.0, 1.516e-07, 0.0, 1.0, 1.516e-07, 0.0, 1.0, -7.582e-08, 0.0, 1.0, -2.274e-07, 0.0, 1.0, -7.582e-08, 0.0, 1.0, -7.582e-08, 0.0, 1.0, -2.274e-07, 0.7071, 0.0, -0.7071, 1.0, 0.0, -2.896e-06, 1.0, 0.0, -2.896e-06, 0.7071, 0.0, -0.7071, 1.0, 0.0, -2.896e-06, 0.7071, 0.0, 0.7071, 0.7071, 0.0, 0.7071, 1.0, 0.0, -2.896e-06, 0.0, 0.0, -1.0, 0.7071, 0.0, -0.7071, 0.7071, 0.0, -0.7071, 0.0, 0.0, -1.0, 0.7071, 0.0, 0.7071, -1.253e-06, 0.0, 1.0, -1.253e-06, 0.0, 1.0, 0.7071, 0.0, 0.7071, -0.7071, 0.0, -0.7071, 0.0, 0.0, -1.0, 0.0, 0.0, -1.0, -0.7071, 0.0, -0.7071, -1.253e-06, 0.0, 1.0, -0.7071, 0.0, 0.7071, -0.7071, 0.0, 0.7071, -1.253e-06, 0.0, 1.0, -1.0, 0.0, 0.0, -0.7071, 0.0, -0.7071, -0.7071, 0.0, -0.7071, -1.0, 0.0, 0.0, -0.7071, 0.0, 0.7071, -1.0, 0.0, 0.0, -1.0, 0.0, 0.0, -0.7071, 0.0, 0.7071, 0.0, -1.0, 3.188e-08, 0.0, -1.0, 4.251e-08, 0.0, -1.0, 4.251e-08, 0.0, -1.0, 3.188e-08, 0.0, -1.0, 4.251e-08, 0.0, -1.0, 1.063e-08, 0.0, -1.0, 1.063e-08, 0.0, -1.0, 4.251e-08, 0.0, -1.0, 0.0, 0.0, -1.0, 3.188e-08, 0.0, -1.0, 3.188e-08, 0.0, -1.0, 0.0, 0.0, -1.0, 1.063e-08, 0.0, -1.0, 4.251e-08, 0.0, -1.0, 4.251e-08, 0.0, -1.0, 1.063e-08, 0.0, -1.0, 1.063e-08, 0.0, -1.0, 0.0, 0.0, -1.0, 0.0, 0.0, -1.0, 1.063e-08, 0.0, -1.0, 4.251e-08, 0.0, -1.0, 1.063e-08, 0.0, -1.0, 1.063e-08, 0.0, -1.0, 4.251e-08, 0.0, -1.0, -2.125e-08, 0.0, -1.0, 1.063e-08, 0.0, -1.0, 1.063e-08, 0.0, -1.0, -2.125e-08, 0.0, -1.0, 1.063e-08, 0.0, -1.0, -2.125e-08, 0.0, -1.0, -2.125e-08, 0.0, -1.0, 1.063e-08, -0.7071, 3.702e-07, 0.7071, -1.0, 2.961e-07, 0.0, -1.0, 2.961e-07, -1.232e-07, -0.7071, 3.702e-07, 0.7071, -1.0, 2.961e-07, 0.0, -0.7071, 0.0, -0.7071, -0.7071, 0.0, -0.7071, -1.0, 2.961e-07, -1.232e-07, 3.696e-07, -1.322e-13, 1.0, -0.7071, 3.702e-07, 0.7071, -0.7071, 3.702e-07, 0.7071, 2.464e-07, -8.323e-14, 1.0, -0.7071, 0.0, -0.7071, 6.161e-08, 0.0, -1.0, 1.848e-07, 0.0, -1.0, -0.7071, 0.0, -0.7071, 0.7071, 2.221e-07, 0.7071, 3.696e-07, -1.322e-13, 1.0, 2.464e-07, -8.323e-14, 1.0, 0.7071, 2.221e-07, 0.7071, 6.161e-08, 0.0, -1.0, 0.7071, -2.961e-07, -0.7071, 0.7071, -2.961e-07, -0.7071, 1.848e-07, 0.0, -1.0, 1.0, -7.834e-14, -6.161e-08, 0.7071, 2.221e-07, 0.7071, 0.7071, 2.221e-07, 0.7071, 1.0, 7.834e-14, 6.161e-08, 0.7071, -2.961e-07, -0.7071, 1.0, -7.834e-14, -6.161e-08, 1.0, 7.834e-14, 6.161e-08, 0.7071, -2.961e-07, -0.7071, 0.0, -1.0, 3.592e-07, 0.0, -1.0, -1.796e-07, 0.0, -1.0, -1.796e-07, 0.0, -1.0, 3.592e-07, 0.0, -1.0, -1.796e-07, 0.0, -1.0, -5.388e-07, 0.0, -1.0, -5.388e-07, 0.0, -1.0, -1.796e-07, 0.0, -1.0, 7.184e-07, 0.0, -1.0, 3.592e-07, 0.0, -1.0, 3.592e-07, 0.0, -1.0, 7.184e-07, 0.0, -1.0, -5.388e-07, 0.0, -1.0, -7.184e-07, 0.0, -1.0, -7.184e-07, 0.0, -1.0, -5.388e-07, 0.0, -1.0, 5.388e-07, 0.0, -1.0, 7.184e-07, 0.0, -1.0, 7.184e-07, 0.0, -1.0, 5.388e-07, 0.0, -1.0, -7.184e-07, 0.0, -1.0, -3.592e-07, 0.0, -1.0, -3.592e-07, 0.0, -1.0, -7.184e-07, 0.0, -1.0, 1.796e-07, 0.0, -1.0, 5.388e-07, 0.0, -1.0, 5.388e-07, 0.0, -1.0, 1.796e-07, 0.0, -1.0, -3.592e-07, 0.0, -1.0, 1.796e-07, 0.0, -1.0, 1.796e-07, 0.0, -1.0, -3.592e-07, 0.7071, -3.238e-07, -0.7071, 1.0, 3.329e-13, -5.955e-07, 1.0, 2.154e-13, -6.777e-07, 0.7071, -3.238e-07, -0.7071, 1.0, 3.329e-13, -5.955e-07, 0.7071, 3.238e-07, 0.7071, 0.7071, 3.238e-07, 0.7071, 1.0, 2.154e-13, -6.777e-07, 4.107e-08, 0.0, -1.0, 0.7071, -3.238e-07, -0.7071, 0.7071, -3.238e-07, -0.7071, -4.107e-08, 0.0, -1.0, 0.7071, 3.238e-07, 0.7071, -3.902e-07, 0.0, 1.0, -3.08e-07, 0.0, 1.0, 0.7071, 3.238e-07, 0.7071, -0.7071, 0.0, -0.7071, 4.107e-08, 0.0, -1.0, -4.107e-08, 0.0, -1.0, -0.7071, 0.0, -0.7071, -3.902e-07, 0.0, 1.0, -0.7071, 0.0, 0.7071, -0.7071, 0.0, 0.7071, -3.08e-07, 0.0, 1.0, -1.0, 0.0, -4.107e-08, -0.7071, 0.0, -0.7071, -0.7071, 0.0, -0.7071, -1.0, 0.0, 4.107e-08, -0.7071, 0.0, 0.7071, -1.0, 0.0, -4.107e-08, -1.0, 0.0, 4.107e-08, -0.7071, 0.0, 0.7071, 0.0, -1.0, 4.182e-08, 0.0, -1.0, 8.364e-08, 0.0, -1.0, 8.364e-08, -0.115, -0.9867, 0.115, 0.0, -1.0, 8.364e-08, 0.0, -1.0, -1.056e-13, -0.04471, -0.9932, -0.1079, 0.0, -1.0, 8.364e-08, 0.0, -1.0, -1.673e-07, 0.0, -1.0, 4.182e-08, -0.115, -0.9867, 0.115, -3.836e-06, -0.9867, 0.1626, 0.0, -1.0, -1.056e-13, 0.0, -1.0, 8.364e-08, -1.127e-06, -0.9867, -0.1626, -0.04471, -0.9932, -0.1079, 0.0, -1.0, 1.206e-14, 0.0, -1.0, -1.673e-07, -3.836e-06, -0.9867, 0.1626, 0.04471, -0.9932, 0.108, 0.0, -1.0, 8.364e-08, 0.0, -1.0, -8.364e-08, 0.04471, -0.9932, -0.1079, -1.127e-06, -0.9867, -0.1626, 0.0, -1.0, -4.182e-08, 0.0, -1.0, 1.206e-14, 0.04471, -0.9932, 0.108, 0.0, -1.0, -4.182e-08, 0.0, -1.0, -8.364e-08, 0.0, -1.0, -4.182e-08, 0.0, -1.0, -4.182e-08, 0.04471, -0.9932, -0.1079, -0.115, -0.9867, 0.115, -0.3194, -0.9383, 0.1323, -0.3194, -0.9383, 0.1323, -0.1533, -0.9762, 0.1533, -0.3194, -0.9383, -0.1323, -0.3194, -0.9383, -0.1323, -0.3194, -0.9383, -0.1323, -0.3194, -0.9383, -0.1323, -3.836e-06, -0.9867, 0.1626, -0.115, -0.9867, 0.115, -0.1533, -0.9762, 0.1533, 2.822e-07, -0.9762, 0.2167, -0.04471, -0.9932, -0.1079, -1.127e-06, -0.9867, -0.1626, -2.696e-07, -0.9762, -0.2168, -0.0672, -0.9845, -0.1622, 0.04471, -0.9932, 0.108, -3.836e-06, -0.9867, 0.1626, 2.822e-07, -0.9762, 0.2167, 0.0672, -0.9845, 0.1622, -1.127e-06, -0.9867, -0.1626, 0.04471, -0.9932, -0.1079, 0.0672, -0.9845, -0.1622, -2.696e-07, -0.9762, -0.2168, 0.3194, -0.9383, 0.1323, 0.3194, -0.9383, 0.1323, 0.3194, -0.9383, 0.1323, 0.3194, -0.9383, 0.1323, 0.3194, -0.9383, -0.1323, 0.3194, -0.9383, -0.1323, 0.3194, -0.9383, -0.1323, 0.3194, -0.9383, -0.1323])] * 3)])

# ---- objects
ob_bullet = bpy.data.objects.new('bullet', me_bullet)

# ---- transforms, parenting, visibility, modifiers, constraints
ob_bullet.location = (0.0, 0.0, 0.0)
ob_bullet.rotation_euler = (6.28, 0.02905, 3.142)

# ---- collection membership
col_collection.objects.link(ob_bullet)

# ---- scene / render settings (as saved in the file)
scene.frame_start = 1; scene.frame_end = 250; scene.frame_set(1)
scene.render.engine = 'BLENDER_EEVEE_NEXT'
scene.cycles.sampling_pattern = 'TABULATED_SOBOL'
scene.cycles.use_light_tree = False
scene.view_settings.view_transform = 'Filmic'
bpy.context.view_layer.update()

# ---- added for rendering (the .blend has no active camera and no usable light): camera, sun
cam_auto = bpy.data.cameras.new('AutoCamera')
cam_auto.lens = 50.0
cam_auto.sensor_width = 36.0
cam_auto.clip_end = 1000.0
ob_auto_camera = bpy.data.objects.new('AutoCamera', cam_auto)
scene.collection.objects.link(ob_auto_camera)
ob_auto_camera.location = (2.30667, -3.86769, 1.84164)
ob_auto_camera.rotation_euler = (1.09748, -7.21219e-08, 0.694738)
scene.camera = ob_auto_camera
light_auto_sun = bpy.data.lights.new('AutoSun', 'SUN')
light_auto_sun.energy = 3.0
light_auto_sun.angle = 0.0523599
ob_auto_sun = bpy.data.objects.new('AutoSun', light_auto_sun)
scene.collection.objects.link(ob_auto_sun)
ob_auto_sun.rotation_euler = (0.872665, 0.174533, 0.523599)
bpy.context.view_layer.update()
